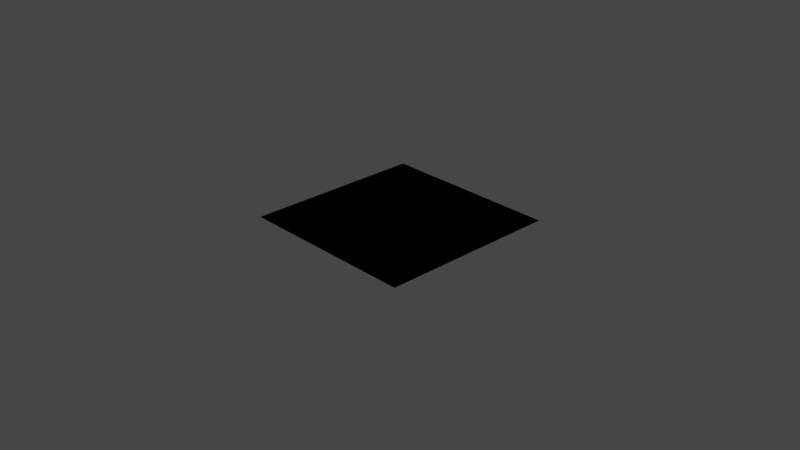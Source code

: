 # Source: untitled.blend  (saved by Blender 3.2.14; exported with 4.5.12 LTS)
import bpy
from mathutils import Matrix  # noqa: F401  (used for matrix-valued properties, if any)

bpy.ops.wm.read_factory_settings(use_empty=True)
scene = bpy.context.scene
scene.name = 'Scene'

# ---- collections
col_collection = bpy.data.collections.new('Collection'); scene.collection.children.link(col_collection)

# ---- images (referenced by path relative to the original .blend; pixels are not part of the script)
import os
ASSET_DIR = os.environ.get("B2B_ASSET_DIR", "")  # directory of the original .blend (textures are referenced by path, not embedded)
HERE = os.path.dirname(os.path.abspath(__file__))  # packed textures are extracted next to this script under _unpacked/

def load_image(name, relpath, width, height, colorspace="sRGB"):
    """Load a texture the original file referenced (path relative to the .blend, or extracted next to this script)."""
    p = next((c for c in (os.path.join(HERE, relpath), os.path.join(ASSET_DIR, relpath)) if relpath and os.path.exists(c)), "")
    if p:
        img = bpy.data.images.load(p, check_existing=True)
        img.name = name
    else:  # same state as the original file: an image datablock whose file is absent (Cycles renders it pink)
        img = bpy.data.images.new(name, width, height)
        img.source = "FILE"
        img.filepath = "//" + (relpath or name)
    img.colorspace_settings.name = colorspace
    return img
img_0_015 = load_image('0.015', '', 1024, 1024, 'sRGB')

# ---- materials (node trees are filled in below, after node groups)
mat_material_002 = bpy.data.materials.new('Material.002')

# ---- material node trees
mat_material_002.use_nodes = True; mat_material_002.node_tree.nodes.clear()
_N = mat_material_002.node_tree.nodes; _L = mat_material_002.node_tree.links
n0 = _N.new('ShaderNodeTexGradient'); n0.name = 'Gradient Texture'; n0.location = (-229, 222)
n1 = _N.new('ShaderNodeTexCoord'); n1.name = 'Texture Coordinate.004'; n1.location = (-155, -174)
n2 = _N.new('ShaderNodeMapping'); n2.name = 'Mapping.005'; n2.location = (74, -5)
n2.inputs[1].default_value = (1.4, -2.0, 0.0)
n2.inputs[2].default_value = (0.2077, 0.2618, 0.06283)
n2.inputs[3].default_value = (-1.0, 2.3, 1.2)
n3 = _N.new('ShaderNodeBsdfPrincipled'); n3.name = 'Principled BSDF'; n3.location = (928, 972)
n3.distribution = 'GGX'
n3.subsurface_method = 'BURLEY'
n3.inputs[2].default_value = 0.0
n3.inputs[3].default_value = 1.45
n3.inputs[11].default_value = 1.983
n3.inputs[12].default_value = 0.1727
n3.inputs[13].default_value = 0.0
n3.inputs[20].default_value = 0.0
n3.inputs[27].default_value = (0.0, 0.0, 0.0, 1.0)
n3.inputs[28].default_value = 1.0
n4 = _N.new('ShaderNodeOutputMaterial'); n4.name = 'Material Output'; n4.location = (1346, 518)
n5 = _N.new('ShaderNodeTexWave'); n5.name = 'Wave Texture'; n5.location = (315, 108)
n5.bands_direction = 'Y'
n5.rings_direction = 'SPHERICAL'
n5.inputs[1].default_value = -0.1
n5.inputs[2].default_value = 0.4
n5.inputs[3].default_value = 2.4
n5.inputs[4].default_value = 57.3
n5.inputs[5].default_value = 0.4846
n5.inputs[6].default_value = 12.9
n6 = _N.new('ShaderNodeValToRGB'); n6.name = 'ColorRamp'; n6.location = (-204, 527)
n6.color_ramp.interpolation = 'CARDINAL'
while len(n6.color_ramp.elements) > 1: n6.color_ramp.elements.remove(n6.color_ramp.elements[-1])
n6.color_ramp.elements[0].position = 0.7152; n6.color_ramp.elements[0].color = (0.0, 0.0, 0.0, 1.0)
_e = n6.color_ramp.elements.new(1.0); _e.color = (1.0, 1.0, 1.0, 1.0)
n7 = _N.new('ShaderNodeMix'); n7.name = 'Mix.003'; n7.location = (-447, 596)
n7.data_type = 'RGBA'
n7.blend_type = 'SUBTRACT'
n7.clamp_result = True
n7.inputs[0].default_value = 1.0
n8 = _N.new('ShaderNodeMapping'); n8.name = 'Mapping.004'; n8.location = (-611, -338)
n8.inputs[1].default_value = (0.47, 0.0, 0.0)
n8.inputs[2].default_value = (0.0, 0.0, 4.712)
n8.inputs[3].default_value = (0.0, 1.0, 1.0)
n9 = _N.new('ShaderNodeMix'); n9.name = 'Mix.002'; n9.location = (574, 971)
n9.data_type = 'RGBA'
n9.blend_type = 'SUBTRACT'
n9.inputs[0].default_value = 0.9833
n10 = _N.new('ShaderNodeTexCoord'); n10.name = 'Texture Coordinate.002'; n10.location = (-1164, 690)
n10.hide = True
n11 = _N.new('ShaderNodeMapping'); n11.name = 'Mapping.009'; n11.location = (-2826, 621)
n11.vector_type = 'TEXTURE'
n11.inputs[1].default_value = (1.2, 0.0, 1.0)
n11.inputs[2].default_value = (0.0, 0.0, 3.087)
n11.inputs[3].default_value = (0.4, 0.0, 0.0)
n12 = _N.new('ShaderNodeTexGradient'); n12.name = 'Gradient Texture.004'; n12.location = (-2224, 544)
n12.width = 105
n13 = _N.new('ShaderNodeTexGradient'); n13.name = 'Gradient Texture.005'; n13.location = (-2241, 357)
n14 = _N.new('ShaderNodeMix'); n14.name = 'Mix.005'; n14.location = (-1843, 530)
n14.data_type = 'RGBA'
n14.blend_type = 'MULTIPLY'
n14.inputs[0].default_value = 1.0
n15 = _N.new('ShaderNodeMix'); n15.name = 'Mix.004'; n15.location = (-1429, 420)
n15.data_type = 'RGBA'
n15.blend_type = 'MULTIPLY'
n15.inputs[0].default_value = 1.0
n16 = _N.new('ShaderNodeInvert'); n16.name = 'Invert'; n16.location = (-1114, 322)
n17 = _N.new('ShaderNodeTexCoord'); n17.name = 'Texture Coordinate.003'; n17.location = (-3023, -663)
n18 = _N.new('ShaderNodeTexGradient'); n18.name = 'Gradient Texture.006'; n18.location = (-2090, -404)
n19 = _N.new('ShaderNodeMapping'); n19.name = 'Mapping.003'; n19.location = (-1160, 543)
n19.hide = True
n19.inputs[1].default_value = (0.0, -0.1, 0.1)
n19.inputs[2].default_value = (0.0, 0.0, -1.552)
n20 = _N.new('ShaderNodeMapping'); n20.name = 'Mapping.002'; n20.location = (-1162, 610)
n20.hide = True
n20.inputs[1].default_value = (-0.5, -0.5, 0.0)
n21 = _N.new('ShaderNodeTexWave'); n21.name = 'Wave Texture.002'; n21.location = (-991, 694)
n21.bands_direction = 'Y'
n21.inputs[1].default_value = 2.45
n21.inputs[2].default_value = -9.1
n21.inputs[3].default_value = 1.4
n21.inputs[4].default_value = 1.8
n21.inputs[5].default_value = 1.0
n21.inputs[6].default_value = -5.3
n22 = _N.new('ShaderNodeTexImage'); n22.name = 'Image Texture'; n22.location = (629, 122)
n22.image = img_0_015
n23 = _N.new('ShaderNodeTexCoord'); n23.name = 'Texture Coordinate.005'; n23.location = (-3408, -83)
n24 = _N.new('ShaderNodeMapping'); n24.name = 'Mapping.010'; n24.location = (-2556, 296)
n24.vector_type = 'TEXTURE'
n24.inputs[1].default_value = (-1.4, 0.0, 0.0)
n24.inputs[2].default_value = (0.0, 0.0, 6.395)
n24.inputs[3].default_value = (0.6, 0.0, 0.0)
n25 = _N.new('ShaderNodeMapping'); n25.name = 'Mapping.011'; n25.location = (-2685, -329)
n25.vector_type = 'TEXTURE'
n25.inputs[1].default_value = (0.0, -1.0, 0.0)
n25.inputs[2].default_value = (0.0, 0.0, 1.571)
n25.inputs[3].default_value = (0.3, 0.0, 0.0)
_L.new(n20.outputs[0], n19.inputs[0])
_L.new(n10.outputs[2], n20.inputs[0])
_L.new(n8.outputs[0], n0.inputs[0])
_L.new(n3.outputs[0], n4.inputs[0])
_L.new(n0.outputs[0], n9.inputs[7])
_L.new(n19.outputs[0], n21.inputs[0])
_L.new(n1.outputs[2], n2.inputs[0])
_L.new(n2.outputs[0], n5.inputs[0])
_L.new(n6.outputs[0], n9.inputs[6])
_L.new(n21.outputs[0], n7.inputs[6])
_L.new(n7.outputs[2], n6.inputs[0])
_L.new(n9.outputs[2], n3.inputs[0])
_L.new(n11.outputs[0], n12.inputs[0])
_L.new(n23.outputs[3], n11.inputs[0])
_L.new(n24.outputs[0], n13.inputs[0])
_L.new(n23.outputs[3], n24.inputs[0])
_L.new(n25.outputs[0], n18.inputs[0])
_L.new(n23.outputs[3], n25.inputs[0])
_L.new(n12.outputs[1], n14.inputs[6])
_L.new(n13.outputs[1], n14.inputs[7])
_L.new(n14.outputs[2], n15.inputs[6])
_L.new(n18.outputs[0], n15.inputs[7])
_L.new(n15.outputs[2], n16.inputs[1])
_L.new(n16.outputs[0], n7.inputs[7])
_L.new(n23.outputs[3], n8.inputs[0])
n4.is_active_output = True

# ---- world
world_world = bpy.data.worlds.new('World'); scene.world = world_world
world_world.use_nodes = True; world_world.node_tree.nodes.clear()
_N = world_world.node_tree.nodes; _L = world_world.node_tree.links
n0 = _N.new('ShaderNodeOutputWorld'); n0.name = 'World Output'; n0.location = (300, 300)
n1 = _N.new('ShaderNodeBackground'); n1.name = 'Background'; n1.location = (10, 300)
n1.inputs[0].default_value = (0.05088, 0.05088, 0.05088, 1.0)
_L.new(n1.outputs[0], n0.inputs[0])
n0.is_active_output = True
world_world.color = (0.05088, 0.05088, 0.05088)
world_world.use_sun_shadow = False
world_world.sun_shadow_jitter_overblur = 0.0

# ---- cameras
cam_camera = bpy.data.cameras.new('Camera')
cam_camera.clip_end = 100.0
cam_camera.ortho_scale = 7.314

# ---- lights
light_light = bpy.data.lights.new('Light', 'POINT')
light_light.transmission_factor = 0.0
light_light.energy = 1000.0
light_light.shadow_soft_size = 0.1
light_light.shadow_maximum_resolution = 0.006
light_light.use_absolute_resolution = True

# ---- meshes
me_plane_001 = bpy.data.meshes.new('Plane.001')
me_plane_001.from_pydata([(-1.0, -1.0, 0.0), (1.0, -1.0, 0.0), (-1.0, 1.0, 0.0), (1.0, 1.0, 0.0)], [], [(0, 1, 3, 2)])
me_plane_001.polygons.foreach_set('use_smooth', [True] * 1)
_uv = me_plane_001.uv_layers.new(name='UVMap')
_uv.uv.foreach_set('vector', [1.0, 1.0, 8.941e-08, 1.0, 0.0, 1.51e-07, 1.0, 0.0])
me_plane_001.materials.append(mat_material_002)
me_plane_001.update()
me_plane_002 = bpy.data.meshes.new('Plane.002')
me_plane_002.from_pydata([(-1.0, -1.0, 0.0), (1.0, -1.0, 0.0), (-1.0, 1.0, 0.0), (1.0, 1.0, 0.0)], [], [(0, 1, 3, 2)])
_uv = me_plane_002.uv_layers.new(name='UVMap')
_uv.uv.foreach_set('vector', [1.0, 1.0, 8.941e-08, 1.0, 0.0, 1.51e-07, 1.0, 0.0])
me_plane_002.materials.append(mat_material_002)
me_plane_002.update()

# ---- objects
ob_light = bpy.data.objects.new('Light', light_light)
ob_camera = bpy.data.objects.new('Camera', cam_camera)
ob_plane = bpy.data.objects.new('Plane', me_plane_001)
ob_plane_001 = bpy.data.objects.new('Plane.001', me_plane_002)

# ---- transforms, parenting, visibility, modifiers, constraints
ob_light.location = (4.076, 1.005, 5.904)
ob_light.rotation_euler = (0.6503, 0.05522, 1.866)
ob_light.lock_rotations_4d = False
ob_light.empty_display_type = 'ARROWS'
ob_light.color = (0.0, 0.0, 0.0, 0.0)
ob_light.lineart.crease_threshold = 0.0
ob_camera.location = (7.359, -6.926, 4.958)
ob_camera.rotation_euler = (1.109, 0.0, 0.8149)
ob_camera.lock_rotations_4d = False
ob_camera.empty_display_type = 'ARROWS'
ob_camera.color = (0.0, 0.0, 0.0, 0.0)
ob_camera.display_type = 'WIRE'
ob_camera.lineart.crease_threshold = 0.0
ob_plane.location = (0.0, 0.0, 0.0)
ob_plane_001.location = (0.0, 0.0, 0.0)

# ---- collection membership
col_collection.objects.link(ob_light)
col_collection.objects.link(ob_camera)
col_collection.objects.link(ob_plane)
col_collection.objects.link(ob_plane_001)

# ---- scene / render settings (as saved in the file)
scene.camera = ob_camera
scene.frame_start = 1; scene.frame_end = 250; scene.frame_set(0)
scene.render.engine = 'CYCLES'
scene.cycles.feature_set = 'EXPERIMENTAL'
scene.cycles.sampling_pattern = 'TABULATED_SOBOL'
scene.cycles.use_light_tree = False
scene.cycles.bake_type = 'DIFFUSE'
scene.view_settings.view_transform = 'Filmic'
bpy.context.view_layer.update()
